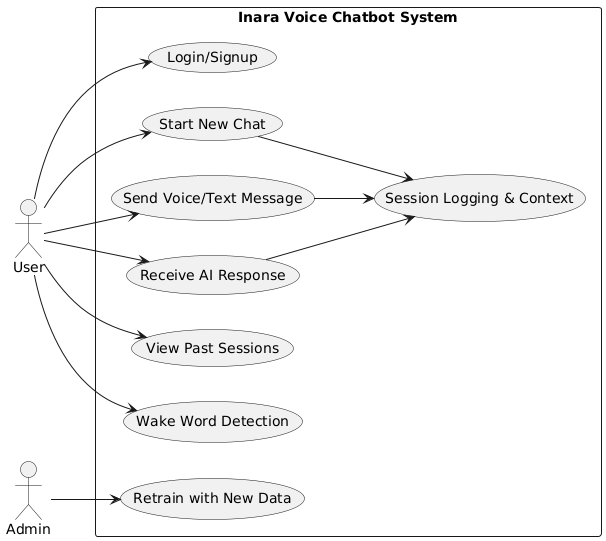

The diagram above was rendered by PlantUML. Its source (embedded in the PNG):
@startuml
left to right direction
skinparam packageStyle rectangle

actor User
actor Admin

package "Inara Voice Chatbot System" {
  usecase "Login/Signup" as UC1
  usecase "Start New Chat" as UC2
  usecase "Send Voice/Text Message" as UC3
  usecase "Receive AI Response" as UC4
  usecase "View Past Sessions" as UC5
  usecase "Wake Word Detection" as UC6
  usecase "Session Logging & Context" as UC7
  usecase "Retrain with New Data" as UC8
}

User --> UC1
User --> UC2
User --> UC3
User --> UC4
User --> UC5
User --> UC6

Admin --> UC8
UC3 --> UC7
UC2 --> UC7
UC4 --> UC7
@enduml